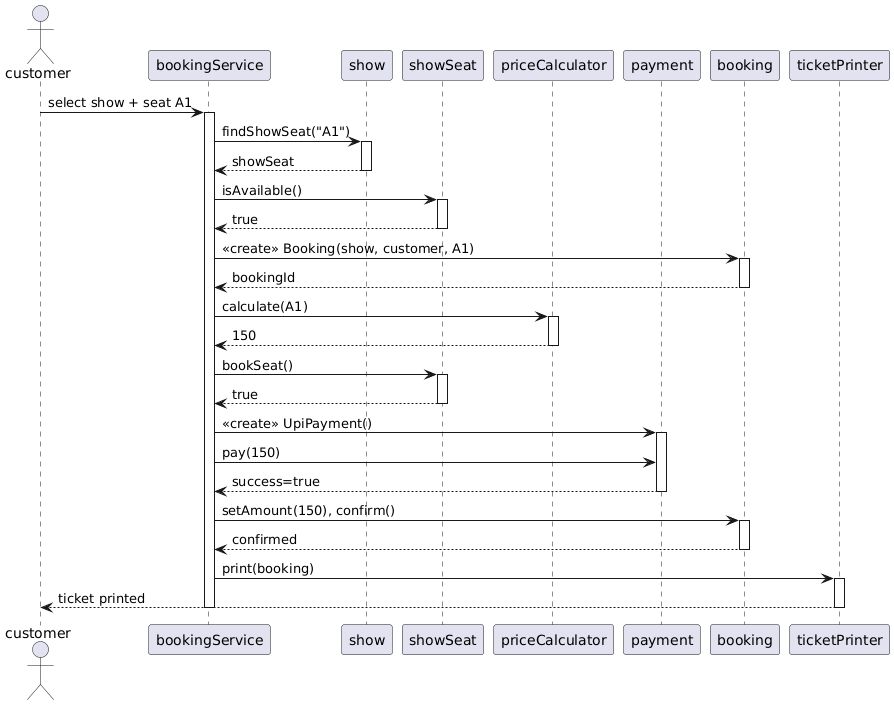

The diagram above was rendered by PlantUML. Its source (embedded in the PNG):
@startuml
actor customer
participant bookingService
participant show
participant showSeat
participant priceCalculator
participant payment
participant booking
participant ticketPrinter

customer -> bookingService : select show + seat A1
activate bookingService
bookingService -> show : findShowSeat("A1")
activate show
show --> bookingService : showSeat
deactivate show
bookingService -> showSeat : isAvailable()
activate showSeat
showSeat --> bookingService : true
deactivate showSeat
bookingService -> booking : «create» Booking(show, customer, A1)
activate booking
booking --> bookingService : bookingId
deactivate booking
bookingService -> priceCalculator : calculate(A1)
activate priceCalculator
priceCalculator --> bookingService : 150
deactivate priceCalculator
bookingService -> showSeat : bookSeat()
activate showSeat
showSeat --> bookingService : true
deactivate showSeat
bookingService -> payment : «create» UpiPayment()
activate payment
bookingService -> payment : pay(150)
payment --> bookingService : success=true
deactivate payment
bookingService -> booking : setAmount(150), confirm()
activate booking
booking --> bookingService : confirmed
deactivate booking
bookingService -> ticketPrinter : print(booking)
activate ticketPrinter
ticketPrinter --> customer : ticket printed
deactivate ticketPrinter
deactivate bookingService
@enduml